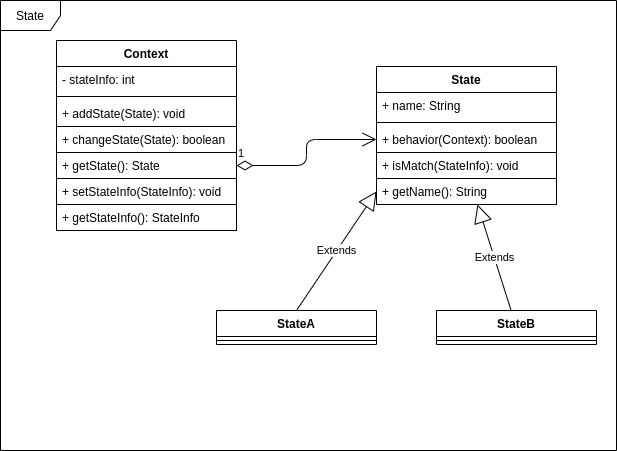

The diagram above was exported from draw.io. Its source (the exported page's mxGraphModel, read from the mxfile embedded in the PNG):
<mxGraphModel dx="868" dy="545" grid="1" gridSize="10" guides="1" tooltips="1" connect="1" arrows="1" fold="1" page="1" pageScale="1" pageWidth="827" pageHeight="1169" math="0" shadow="0">
  <root>
    <mxCell id="0" />
    <mxCell id="1" parent="0" />
    <mxCell id="4Z4bxxyB9O8op2nAXfN3-1" value="State" style="shape=umlFrame;whiteSpace=wrap;html=1;" vertex="1" parent="1">
      <mxGeometry x="114" y="80" width="616" height="450" as="geometry" />
    </mxCell>
    <mxCell id="4Z4bxxyB9O8op2nAXfN3-2" value="Context" style="swimlane;fontStyle=1;align=center;verticalAlign=top;childLayout=stackLayout;horizontal=1;startSize=26;horizontalStack=0;resizeParent=1;resizeParentMax=0;resizeLast=0;collapsible=1;marginBottom=0;" vertex="1" parent="1">
      <mxGeometry x="170" y="120" width="180" height="190" as="geometry" />
    </mxCell>
    <mxCell id="4Z4bxxyB9O8op2nAXfN3-3" value="- stateInfo: int" style="text;strokeColor=none;fillColor=none;align=left;verticalAlign=top;spacingLeft=4;spacingRight=4;overflow=hidden;rotatable=0;points=[[0,0.5],[1,0.5]];portConstraint=eastwest;" vertex="1" parent="4Z4bxxyB9O8op2nAXfN3-2">
      <mxGeometry y="26" width="180" height="26" as="geometry" />
    </mxCell>
    <mxCell id="4Z4bxxyB9O8op2nAXfN3-4" value="" style="line;strokeWidth=1;fillColor=none;align=left;verticalAlign=middle;spacingTop=-1;spacingLeft=3;spacingRight=3;rotatable=0;labelPosition=right;points=[];portConstraint=eastwest;" vertex="1" parent="4Z4bxxyB9O8op2nAXfN3-2">
      <mxGeometry y="52" width="180" height="8" as="geometry" />
    </mxCell>
    <mxCell id="4Z4bxxyB9O8op2nAXfN3-5" value="+ addState(State): void" style="text;strokeColor=none;fillColor=none;align=left;verticalAlign=top;spacingLeft=4;spacingRight=4;overflow=hidden;rotatable=0;points=[[0,0.5],[1,0.5]];portConstraint=eastwest;" vertex="1" parent="4Z4bxxyB9O8op2nAXfN3-2">
      <mxGeometry y="60" width="180" height="26" as="geometry" />
    </mxCell>
    <mxCell id="4Z4bxxyB9O8op2nAXfN3-8" value="+ changeState(State): boolean" style="text;strokeColor=#000000;fillColor=none;align=left;verticalAlign=top;spacingLeft=4;spacingRight=4;overflow=hidden;rotatable=0;points=[[0,0.5],[1,0.5]];portConstraint=eastwest;" vertex="1" parent="4Z4bxxyB9O8op2nAXfN3-2">
      <mxGeometry y="86" width="180" height="26" as="geometry" />
    </mxCell>
    <mxCell id="4Z4bxxyB9O8op2nAXfN3-7" value="+ getState(): State" style="text;strokeColor=#000000;fillColor=none;align=left;verticalAlign=top;spacingLeft=4;spacingRight=4;overflow=hidden;rotatable=0;points=[[0,0.5],[1,0.5]];portConstraint=eastwest;" vertex="1" parent="4Z4bxxyB9O8op2nAXfN3-2">
      <mxGeometry y="112" width="180" height="26" as="geometry" />
    </mxCell>
    <mxCell id="4Z4bxxyB9O8op2nAXfN3-9" value="+ setStateInfo(StateInfo): void" style="text;strokeColor=#000000;fillColor=none;align=left;verticalAlign=top;spacingLeft=4;spacingRight=4;overflow=hidden;rotatable=0;points=[[0,0.5],[1,0.5]];portConstraint=eastwest;" vertex="1" parent="4Z4bxxyB9O8op2nAXfN3-2">
      <mxGeometry y="138" width="180" height="26" as="geometry" />
    </mxCell>
    <mxCell id="4Z4bxxyB9O8op2nAXfN3-10" value="+ getStateInfo(): StateInfo" style="text;strokeColor=#000000;fillColor=none;align=left;verticalAlign=top;spacingLeft=4;spacingRight=4;overflow=hidden;rotatable=0;points=[[0,0.5],[1,0.5]];portConstraint=eastwest;" vertex="1" parent="4Z4bxxyB9O8op2nAXfN3-2">
      <mxGeometry y="164" width="180" height="26" as="geometry" />
    </mxCell>
    <mxCell id="4Z4bxxyB9O8op2nAXfN3-11" value="State" style="swimlane;fontStyle=1;align=center;verticalAlign=top;childLayout=stackLayout;horizontal=1;startSize=26;horizontalStack=0;resizeParent=1;resizeParentMax=0;resizeLast=0;collapsible=1;marginBottom=0;strokeColor=#000000;" vertex="1" parent="1">
      <mxGeometry x="490" y="146" width="180" height="138" as="geometry" />
    </mxCell>
    <mxCell id="4Z4bxxyB9O8op2nAXfN3-12" value="+ name: String" style="text;strokeColor=none;fillColor=none;align=left;verticalAlign=top;spacingLeft=4;spacingRight=4;overflow=hidden;rotatable=0;points=[[0,0.5],[1,0.5]];portConstraint=eastwest;" vertex="1" parent="4Z4bxxyB9O8op2nAXfN3-11">
      <mxGeometry y="26" width="180" height="26" as="geometry" />
    </mxCell>
    <mxCell id="4Z4bxxyB9O8op2nAXfN3-13" value="" style="line;strokeWidth=1;fillColor=none;align=left;verticalAlign=middle;spacingTop=-1;spacingLeft=3;spacingRight=3;rotatable=0;labelPosition=right;points=[];portConstraint=eastwest;" vertex="1" parent="4Z4bxxyB9O8op2nAXfN3-11">
      <mxGeometry y="52" width="180" height="8" as="geometry" />
    </mxCell>
    <mxCell id="4Z4bxxyB9O8op2nAXfN3-14" value="+ behavior(Context): boolean" style="text;strokeColor=none;fillColor=none;align=left;verticalAlign=top;spacingLeft=4;spacingRight=4;overflow=hidden;rotatable=0;points=[[0,0.5],[1,0.5]];portConstraint=eastwest;" vertex="1" parent="4Z4bxxyB9O8op2nAXfN3-11">
      <mxGeometry y="60" width="180" height="26" as="geometry" />
    </mxCell>
    <mxCell id="4Z4bxxyB9O8op2nAXfN3-15" value="+ isMatch(StateInfo): void" style="text;strokeColor=#000000;fillColor=none;align=left;verticalAlign=top;spacingLeft=4;spacingRight=4;overflow=hidden;rotatable=0;points=[[0,0.5],[1,0.5]];portConstraint=eastwest;" vertex="1" parent="4Z4bxxyB9O8op2nAXfN3-11">
      <mxGeometry y="86" width="180" height="26" as="geometry" />
    </mxCell>
    <mxCell id="4Z4bxxyB9O8op2nAXfN3-16" value="+ getName(): String" style="text;strokeColor=#000000;fillColor=none;align=left;verticalAlign=top;spacingLeft=4;spacingRight=4;overflow=hidden;rotatable=0;points=[[0,0.5],[1,0.5]];portConstraint=eastwest;" vertex="1" parent="4Z4bxxyB9O8op2nAXfN3-11">
      <mxGeometry y="112" width="180" height="26" as="geometry" />
    </mxCell>
    <mxCell id="4Z4bxxyB9O8op2nAXfN3-20" value="1" style="endArrow=open;html=1;endSize=12;startArrow=diamondThin;startSize=14;startFill=0;edgeStyle=orthogonalEdgeStyle;align=left;verticalAlign=bottom;exitX=1;exitY=0.5;exitDx=0;exitDy=0;entryX=0;entryY=0.5;entryDx=0;entryDy=0;" edge="1" parent="1" source="4Z4bxxyB9O8op2nAXfN3-7" target="4Z4bxxyB9O8op2nAXfN3-14">
      <mxGeometry x="-1" y="3" relative="1" as="geometry">
        <mxPoint x="330" y="390" as="sourcePoint" />
        <mxPoint x="490" y="390" as="targetPoint" />
      </mxGeometry>
    </mxCell>
    <mxCell id="4Z4bxxyB9O8op2nAXfN3-21" value="StateA" style="swimlane;fontStyle=1;align=center;verticalAlign=top;childLayout=stackLayout;horizontal=1;startSize=26;horizontalStack=0;resizeParent=1;resizeParentMax=0;resizeLast=0;collapsible=1;marginBottom=0;strokeColor=#000000;" vertex="1" parent="1">
      <mxGeometry x="330" y="390" width="160" height="34" as="geometry" />
    </mxCell>
    <mxCell id="4Z4bxxyB9O8op2nAXfN3-23" value="" style="line;strokeWidth=1;fillColor=none;align=left;verticalAlign=middle;spacingTop=-1;spacingLeft=3;spacingRight=3;rotatable=0;labelPosition=right;points=[];portConstraint=eastwest;" vertex="1" parent="4Z4bxxyB9O8op2nAXfN3-21">
      <mxGeometry y="26" width="160" height="8" as="geometry" />
    </mxCell>
    <mxCell id="4Z4bxxyB9O8op2nAXfN3-25" value="StateB" style="swimlane;fontStyle=1;align=center;verticalAlign=top;childLayout=stackLayout;horizontal=1;startSize=26;horizontalStack=0;resizeParent=1;resizeParentMax=0;resizeLast=0;collapsible=1;marginBottom=0;strokeColor=#000000;" vertex="1" parent="1">
      <mxGeometry x="550" y="390" width="160" height="34" as="geometry" />
    </mxCell>
    <mxCell id="4Z4bxxyB9O8op2nAXfN3-27" value="" style="line;strokeWidth=1;fillColor=none;align=left;verticalAlign=middle;spacingTop=-1;spacingLeft=3;spacingRight=3;rotatable=0;labelPosition=right;points=[];portConstraint=eastwest;" vertex="1" parent="4Z4bxxyB9O8op2nAXfN3-25">
      <mxGeometry y="26" width="160" height="8" as="geometry" />
    </mxCell>
    <mxCell id="4Z4bxxyB9O8op2nAXfN3-29" value="Extends" style="endArrow=block;endSize=16;endFill=0;html=1;exitX=0.5;exitY=0;exitDx=0;exitDy=0;entryX=0;entryY=0.5;entryDx=0;entryDy=0;" edge="1" parent="1" source="4Z4bxxyB9O8op2nAXfN3-21" target="4Z4bxxyB9O8op2nAXfN3-16">
      <mxGeometry width="160" relative="1" as="geometry">
        <mxPoint x="330" y="280" as="sourcePoint" />
        <mxPoint x="490" y="280" as="targetPoint" />
      </mxGeometry>
    </mxCell>
    <mxCell id="4Z4bxxyB9O8op2nAXfN3-30" value="Extends" style="endArrow=block;endSize=16;endFill=0;html=1;entryX=0.561;entryY=1;entryDx=0;entryDy=0;entryPerimeter=0;" edge="1" parent="1" source="4Z4bxxyB9O8op2nAXfN3-25" target="4Z4bxxyB9O8op2nAXfN3-16">
      <mxGeometry width="160" relative="1" as="geometry">
        <mxPoint x="290" y="440" as="sourcePoint" />
        <mxPoint x="450" y="440" as="targetPoint" />
      </mxGeometry>
    </mxCell>
  </root>
</mxGraphModel>